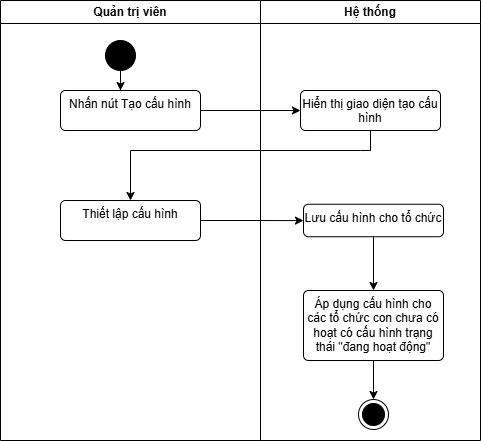

The diagram above was exported from draw.io. Its source (the exported page's mxGraphModel, read from the mxfile embedded in the PNG):
<mxGraphModel dx="1042" dy="535" grid="1" gridSize="10" guides="1" tooltips="1" connect="1" arrows="1" fold="1" page="1" pageScale="1" pageWidth="827" pageHeight="1169" math="0" shadow="0">
  <root>
    <mxCell id="0" />
    <mxCell id="1" parent="0" />
    <mxCell id="mc2v7FQFf0od1RQ4GA2E-1" parent="1" style="swimlane;whiteSpace=wrap;html=1;startSize=23;" value="Quản trị viên" vertex="1">
      <mxGeometry height="440" width="260" x="680" y="740" as="geometry">
        <mxRectangle height="30" width="180" x="60" y="70" as="alternateBounds" />
      </mxGeometry>
    </mxCell>
    <mxCell id="mc2v7FQFf0od1RQ4GA2E-2" parent="mc2v7FQFf0od1RQ4GA2E-1" style="ellipse;fillColor=strokeColor;html=1;" value="" vertex="1">
      <mxGeometry height="30" width="30" x="105" y="40" as="geometry" />
    </mxCell>
    <mxCell id="mc2v7FQFf0od1RQ4GA2E-3" edge="1" parent="mc2v7FQFf0od1RQ4GA2E-1" style="edgeStyle=orthogonalEdgeStyle;rounded=0;orthogonalLoop=1;jettySize=auto;html=1;exitX=0.5;exitY=0;exitDx=0;exitDy=0;entryX=0.5;entryY=0;entryDx=0;entryDy=0;">
      <mxGeometry relative="1" as="geometry">
        <mxPoint x="195" y="370" as="sourcePoint" />
        <mxPoint x="195" y="370" as="targetPoint" />
      </mxGeometry>
    </mxCell>
    <mxCell id="mc2v7FQFf0od1RQ4GA2E-4" parent="mc2v7FQFf0od1RQ4GA2E-1" style="html=1;align=center;verticalAlign=top;rounded=1;absoluteArcSize=1;arcSize=10;dashed=0;whiteSpace=wrap;" value="Thiết lập cấu hình" vertex="1">
      <mxGeometry height="40" width="140" x="60" y="200" as="geometry" />
    </mxCell>
    <mxCell id="mc2v7FQFf0od1RQ4GA2E-5" parent="mc2v7FQFf0od1RQ4GA2E-1" style="html=1;align=center;verticalAlign=top;rounded=1;absoluteArcSize=1;arcSize=10;dashed=0;whiteSpace=wrap;" value="Nhấn nút Tạo cấu hình" vertex="1">
      <mxGeometry height="40" width="140" x="60" y="90" as="geometry" />
    </mxCell>
    <mxCell id="mc2v7FQFf0od1RQ4GA2E-6" parent="1" style="swimlane;whiteSpace=wrap;html=1;" value="Hệ thống" vertex="1">
      <mxGeometry height="440" width="220" x="940" y="740" as="geometry" />
    </mxCell>
    <mxCell id="mc2v7FQFf0od1RQ4GA2E-7" parent="mc2v7FQFf0od1RQ4GA2E-6" style="html=1;align=center;verticalAlign=top;rounded=1;absoluteArcSize=1;arcSize=10;dashed=0;whiteSpace=wrap;" value="Hiển thị giao diện tạo cấu hình" vertex="1">
      <mxGeometry height="40" width="140" x="40" y="90" as="geometry" />
    </mxCell>
    <mxCell id="mc2v7FQFf0od1RQ4GA2E-8" parent="mc2v7FQFf0od1RQ4GA2E-6" style="ellipse;html=1;shape=endState;fillColor=strokeColor;" value="" vertex="1">
      <mxGeometry height="30" width="30" x="98" y="399" as="geometry" />
    </mxCell>
    <mxCell id="mc2v7FQFf0od1RQ4GA2E-9" edge="1" parent="mc2v7FQFf0od1RQ4GA2E-6" source="mc2v7FQFf0od1RQ4GA2E-12" style="edgeStyle=orthogonalEdgeStyle;rounded=0;orthogonalLoop=1;jettySize=auto;html=1;" target="mc2v7FQFf0od1RQ4GA2E-8">
      <mxGeometry relative="1" as="geometry">
        <mxPoint x="110" y="420" as="sourcePoint" />
      </mxGeometry>
    </mxCell>
    <mxCell id="mc2v7FQFf0od1RQ4GA2E-10" edge="1" parent="mc2v7FQFf0od1RQ4GA2E-6" source="mc2v7FQFf0od1RQ4GA2E-11" style="edgeStyle=orthogonalEdgeStyle;rounded=0;orthogonalLoop=1;jettySize=auto;html=1;" target="mc2v7FQFf0od1RQ4GA2E-12">
      <mxGeometry relative="1" as="geometry" />
    </mxCell>
    <mxCell id="mc2v7FQFf0od1RQ4GA2E-11" parent="mc2v7FQFf0od1RQ4GA2E-6" style="html=1;align=center;verticalAlign=top;rounded=1;absoluteArcSize=1;arcSize=10;dashed=0;whiteSpace=wrap;" value="Lưu cấu hình cho tổ chức" vertex="1">
      <mxGeometry height="32.5" width="140" x="43" y="203.75" as="geometry" />
    </mxCell>
    <mxCell id="mc2v7FQFf0od1RQ4GA2E-12" parent="mc2v7FQFf0od1RQ4GA2E-6" style="html=1;align=center;verticalAlign=top;rounded=1;absoluteArcSize=1;arcSize=10;dashed=0;whiteSpace=wrap;" value="Áp dụng cấu hình cho các tổ chức con chưa có hoạt có cấu hình trạng thái &quot;đang hoạt động&quot;" vertex="1">
      <mxGeometry height="70" width="140" x="43" y="290" as="geometry" />
    </mxCell>
    <mxCell id="mc2v7FQFf0od1RQ4GA2E-13" edge="1" parent="1" source="mc2v7FQFf0od1RQ4GA2E-2" style="edgeStyle=orthogonalEdgeStyle;rounded=0;orthogonalLoop=1;jettySize=auto;html=1;">
      <mxGeometry relative="1" as="geometry">
        <mxPoint x="800" y="830" as="targetPoint" />
      </mxGeometry>
    </mxCell>
    <mxCell id="mc2v7FQFf0od1RQ4GA2E-14" edge="1" parent="1" source="mc2v7FQFf0od1RQ4GA2E-7" style="edgeStyle=orthogonalEdgeStyle;rounded=0;orthogonalLoop=1;jettySize=auto;html=1;exitX=0.5;exitY=1;exitDx=0;exitDy=0;entryX=0.5;entryY=0;entryDx=0;entryDy=0;" target="mc2v7FQFf0od1RQ4GA2E-4">
      <mxGeometry relative="1" as="geometry">
        <Array as="points">
          <mxPoint x="1040" y="890" />
          <mxPoint x="800" y="890" />
        </Array>
      </mxGeometry>
    </mxCell>
    <mxCell id="mc2v7FQFf0od1RQ4GA2E-15" edge="1" parent="1" source="mc2v7FQFf0od1RQ4GA2E-4" style="edgeStyle=orthogonalEdgeStyle;rounded=0;orthogonalLoop=1;jettySize=auto;html=1;" target="mc2v7FQFf0od1RQ4GA2E-11">
      <mxGeometry relative="1" as="geometry" />
    </mxCell>
    <mxCell id="mc2v7FQFf0od1RQ4GA2E-16" edge="1" parent="1" source="mc2v7FQFf0od1RQ4GA2E-5" style="edgeStyle=orthogonalEdgeStyle;rounded=0;orthogonalLoop=1;jettySize=auto;html=1;entryX=0;entryY=0.5;entryDx=0;entryDy=0;" target="mc2v7FQFf0od1RQ4GA2E-7">
      <mxGeometry relative="1" as="geometry" />
    </mxCell>
  </root>
</mxGraphModel>